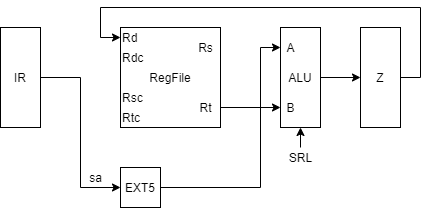

The diagram above was exported from draw.io. Its source (the exported page's mxGraphModel, read from the mxfile embedded in the PNG):
<mxGraphModel dx="962" dy="632" grid="1" gridSize="10" guides="1" tooltips="1" connect="1" arrows="1" fold="1" page="1" pageScale="1" pageWidth="827" pageHeight="1169" math="0" shadow="0">
  <root>
    <mxCell id="0" />
    <mxCell id="1" parent="0" />
    <mxCell id="dP6Nhbf1lkBoqmTRR0fC-1" value="RegFile" style="rounded=0;whiteSpace=wrap;html=1;" parent="1" vertex="1">
      <mxGeometry x="200" y="200" width="100" height="100" as="geometry" />
    </mxCell>
    <mxCell id="dP6Nhbf1lkBoqmTRR0fC-2" value="Rd" style="text;html=1;align=left;verticalAlign=middle;resizable=0;points=[];autosize=1;" parent="1" vertex="1">
      <mxGeometry x="200" y="200" width="30" height="20" as="geometry" />
    </mxCell>
    <mxCell id="dP6Nhbf1lkBoqmTRR0fC-3" value="Rdc" style="text;html=1;align=left;verticalAlign=middle;resizable=0;points=[];autosize=1;" parent="1" vertex="1">
      <mxGeometry x="200" y="220" width="40" height="20" as="geometry" />
    </mxCell>
    <mxCell id="dP6Nhbf1lkBoqmTRR0fC-4" value="Rsc" style="text;html=1;align=left;verticalAlign=middle;resizable=0;points=[];autosize=1;" parent="1" vertex="1">
      <mxGeometry x="200" y="260" width="40" height="20" as="geometry" />
    </mxCell>
    <mxCell id="dP6Nhbf1lkBoqmTRR0fC-5" value="Rtc" style="text;html=1;align=left;verticalAlign=middle;resizable=0;points=[];autosize=1;" parent="1" vertex="1">
      <mxGeometry x="200" y="280" width="30" height="20" as="geometry" />
    </mxCell>
    <mxCell id="dP6Nhbf1lkBoqmTRR0fC-6" value="Rs" style="text;html=1;align=center;verticalAlign=middle;resizable=0;points=[];autosize=1;" parent="1" vertex="1">
      <mxGeometry x="270" y="210" width="30" height="20" as="geometry" />
    </mxCell>
    <mxCell id="dP6Nhbf1lkBoqmTRR0fC-13" style="edgeStyle=orthogonalEdgeStyle;rounded=0;orthogonalLoop=1;jettySize=auto;html=1;" parent="1" source="dP6Nhbf1lkBoqmTRR0fC-7" target="dP6Nhbf1lkBoqmTRR0fC-10" edge="1">
      <mxGeometry relative="1" as="geometry" />
    </mxCell>
    <mxCell id="dP6Nhbf1lkBoqmTRR0fC-7" value="Rt" style="text;html=1;align=center;verticalAlign=middle;resizable=0;points=[];autosize=1;" parent="1" vertex="1">
      <mxGeometry x="270" y="270" width="30" height="20" as="geometry" />
    </mxCell>
    <mxCell id="dP6Nhbf1lkBoqmTRR0fC-18" style="edgeStyle=orthogonalEdgeStyle;rounded=0;orthogonalLoop=1;jettySize=auto;html=1;exitX=1;exitY=0.5;exitDx=0;exitDy=0;entryX=0;entryY=0.5;entryDx=0;entryDy=0;" parent="1" source="dP6Nhbf1lkBoqmTRR0fC-8" target="dP6Nhbf1lkBoqmTRR0fC-17" edge="1">
      <mxGeometry relative="1" as="geometry" />
    </mxCell>
    <mxCell id="dP6Nhbf1lkBoqmTRR0fC-8" value="ALU" style="rounded=0;whiteSpace=wrap;html=1;fontSize=12;" parent="1" vertex="1">
      <mxGeometry x="360" y="200" width="40" height="100" as="geometry" />
    </mxCell>
    <mxCell id="dP6Nhbf1lkBoqmTRR0fC-9" value="A" style="text;html=1;align=center;verticalAlign=middle;resizable=0;points=[];autosize=1;fontSize=12;" parent="1" vertex="1">
      <mxGeometry x="360" y="210" width="20" height="20" as="geometry" />
    </mxCell>
    <mxCell id="dP6Nhbf1lkBoqmTRR0fC-10" value="B" style="text;html=1;align=center;verticalAlign=middle;resizable=0;points=[];autosize=1;fontSize=12;" parent="1" vertex="1">
      <mxGeometry x="360" y="270" width="20" height="20" as="geometry" />
    </mxCell>
    <mxCell id="dP6Nhbf1lkBoqmTRR0fC-15" style="edgeStyle=orthogonalEdgeStyle;rounded=0;orthogonalLoop=1;jettySize=auto;html=1;entryX=0;entryY=0.5;entryDx=0;entryDy=0;" parent="1" source="dP6Nhbf1lkBoqmTRR0fC-11" target="dP6Nhbf1lkBoqmTRR0fC-12" edge="1">
      <mxGeometry relative="1" as="geometry" />
    </mxCell>
    <mxCell id="dP6Nhbf1lkBoqmTRR0fC-11" value="IR" style="rounded=0;whiteSpace=wrap;html=1;fontSize=12;" parent="1" vertex="1">
      <mxGeometry x="80" y="200" width="40" height="100" as="geometry" />
    </mxCell>
    <mxCell id="dP6Nhbf1lkBoqmTRR0fC-14" style="edgeStyle=orthogonalEdgeStyle;rounded=0;orthogonalLoop=1;jettySize=auto;html=1;" parent="1" source="dP6Nhbf1lkBoqmTRR0fC-12" target="dP6Nhbf1lkBoqmTRR0fC-9" edge="1">
      <mxGeometry relative="1" as="geometry">
        <Array as="points">
          <mxPoint x="340" y="360" />
          <mxPoint x="340" y="220" />
        </Array>
      </mxGeometry>
    </mxCell>
    <mxCell id="dP6Nhbf1lkBoqmTRR0fC-12" value="EXT5" style="rounded=0;whiteSpace=wrap;html=1;" parent="1" vertex="1">
      <mxGeometry x="200.0000000000001" y="339.9999999999999" width="40" height="40" as="geometry" />
    </mxCell>
    <mxCell id="dP6Nhbf1lkBoqmTRR0fC-16" value="sa" style="text;html=1;align=center;verticalAlign=middle;resizable=0;points=[];autosize=1;" parent="1" vertex="1">
      <mxGeometry x="160" y="340" width="30" height="20" as="geometry" />
    </mxCell>
    <mxCell id="dP6Nhbf1lkBoqmTRR0fC-21" style="edgeStyle=orthogonalEdgeStyle;rounded=0;orthogonalLoop=1;jettySize=auto;html=1;exitX=1;exitY=0.5;exitDx=0;exitDy=0;" parent="1" source="dP6Nhbf1lkBoqmTRR0fC-17" target="dP6Nhbf1lkBoqmTRR0fC-2" edge="1">
      <mxGeometry relative="1" as="geometry">
        <Array as="points">
          <mxPoint x="500" y="250" />
          <mxPoint x="500" y="180" />
          <mxPoint x="180" y="180" />
          <mxPoint x="180" y="210" />
        </Array>
      </mxGeometry>
    </mxCell>
    <mxCell id="dP6Nhbf1lkBoqmTRR0fC-17" value="Z" style="rounded=0;whiteSpace=wrap;html=1;fontSize=12;" parent="1" vertex="1">
      <mxGeometry x="440" y="200" width="40" height="100" as="geometry" />
    </mxCell>
    <mxCell id="dP6Nhbf1lkBoqmTRR0fC-22" value="" style="endArrow=classic;html=1;entryX=0.5;entryY=1;entryDx=0;entryDy=0;" parent="1" target="dP6Nhbf1lkBoqmTRR0fC-8" edge="1">
      <mxGeometry width="50" height="50" relative="1" as="geometry">
        <mxPoint x="380" y="320" as="sourcePoint" />
        <mxPoint x="390" y="350" as="targetPoint" />
      </mxGeometry>
    </mxCell>
    <mxCell id="dP6Nhbf1lkBoqmTRR0fC-23" value="SRL" style="text;html=1;align=center;verticalAlign=middle;resizable=0;points=[];autosize=1;" parent="1" vertex="1">
      <mxGeometry x="360" y="320" width="40" height="20" as="geometry" />
    </mxCell>
  </root>
</mxGraphModel>